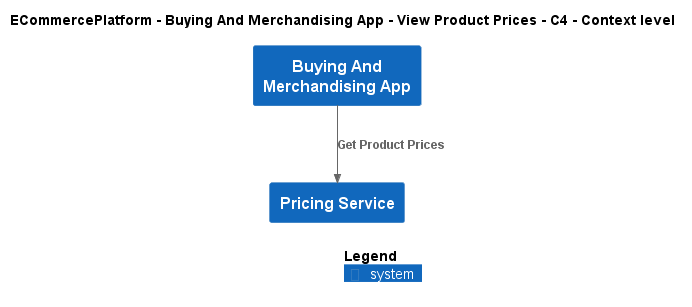

The diagram above was rendered by PlantUML. Its source (embedded in the PNG):
@startuml
!include ..\..\..\..\..\.c4s\C4_Context.puml

AddElementTag("c4interflow:lifecycle:new", $bgColor=green, $fontColor=#ffffff, $borderColor=green, $shadowing="False")
AddElementTag("c4interflow:lifecycle:changed", $bgColor=orange, $fontColor=#ffffff, $borderColor=orange, $shadowing="False")
AddElementTag("c4interflow:lifecycle:removed", $bgColor=red, $fontColor=#ffffff, $borderColor=red, $shadowing="False")

AddRelTag("c4interflow:lifecycle:new", $textColor=green, $lineColor=green)
AddRelTag("c4interflow:lifecycle:changed", $textColor=orange, $lineColor=orange)
AddRelTag("c4interflow:lifecycle:removed", $textColor=red, $lineColor=red)

SHOW_PERSON_PORTRAIT()
LAYOUT_TOP_DOWN()

skinparam linetype polyline

title ECommercePlatform - Buying And Merchandising App - View Product Prices - C4 - Context level

System(ECommercePlatform.SoftwareSystems.BuyingAndMerchandisingApp, "Buying And Merchandising App", "")
System(ECommercePlatform.SoftwareSystems.PricingService, "Pricing Service", "")

Rel(ECommercePlatform.SoftwareSystems.BuyingAndMerchandisingApp, ECommercePlatform.SoftwareSystems.PricingService, "Get Product Prices")


SHOW_LEGEND()
@enduml